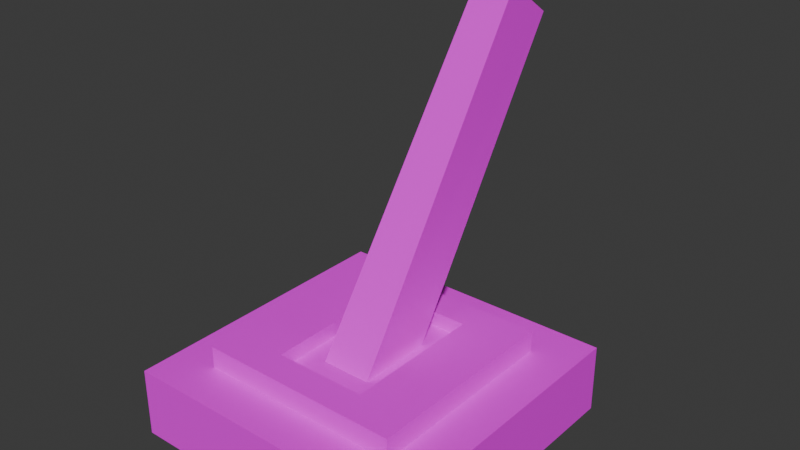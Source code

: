 # Source: lever.blend  (saved by Blender 4.2.66; exported with 4.5.12 LTS)
import bpy
from mathutils import Matrix  # noqa: F401  (used for matrix-valued properties, if any)

bpy.ops.wm.read_factory_settings(use_empty=True)
scene = bpy.context.scene
scene.name = 'Scene'

# ---- collections
col_collection = bpy.data.collections.new('Collection'); scene.collection.children.link(col_collection)

# ---- images (referenced by path relative to the original .blend; pixels are not part of the script)
import os
ASSET_DIR = os.environ.get("B2B_ASSET_DIR", "")  # directory of the original .blend (textures are referenced by path, not embedded)
HERE = os.path.dirname(os.path.abspath(__file__))  # packed textures are extracted next to this script under _unpacked/

def load_image(name, relpath, width, height, colorspace="sRGB"):
    """Load a texture the original file referenced (path relative to the .blend, or extracted next to this script)."""
    p = next((c for c in (os.path.join(HERE, relpath), os.path.join(ASSET_DIR, relpath)) if relpath and os.path.exists(c)), "")
    if p:
        img = bpy.data.images.load(p, check_existing=True)
        img.name = name
    else:  # same state as the original file: an image datablock whose file is absent (Cycles renders it pink)
        img = bpy.data.images.new(name, width, height)
        img.source = "FILE"
        img.filepath = "//" + (relpath or name)
    img.colorspace_settings.name = colorspace
    return img
img_texturemap_png = load_image('texturemap.png', 'texturemap.png', 1024, 1024, 'sRGB')
img_reentry_nodes_ladder_png = load_image('reentry_nodes_ladder.png', 'reentry_nodes_ladder.png', 1024, 1024, 'sRGB')

# ---- materials (node trees are filled in below, after node groups)
mat_frame = bpy.data.materials.new('frame')
mat_frame.alpha_threshold = 0.0
mat_frame.use_transparent_shadow = False
mat_frame.roughness = 0.5
mat_frame.line_color = (0.0, 0.0, 0.0, 1.0)
mat_lever = bpy.data.materials.new('lever')

# ---- material node trees
mat_frame.use_nodes = True; mat_frame.node_tree.nodes.clear()
_N = mat_frame.node_tree.nodes; _L = mat_frame.node_tree.links
n0 = _N.new('ShaderNodeOutputMaterial'); n0.name = 'Material Output'; n0.location = (300, 300)
n1 = _N.new('ShaderNodeBsdfPrincipled'); n1.name = 'Principled BSDF'; n1.location = (10, 300)
n1.inputs[3].default_value = 1.45
n2 = _N.new('ShaderNodeTexImage'); n2.name = 'Image Texture'; n2.location = (-345, 230)
n2.image = img_texturemap_png
n2.interpolation = 'Closest'
_L.new(n1.outputs[0], n0.inputs[0])
_L.new(n2.outputs[0], n1.inputs[0])
n0.is_active_output = True
mat_lever.use_nodes = True; mat_lever.node_tree.nodes.clear()
_N = mat_lever.node_tree.nodes; _L = mat_lever.node_tree.links
n0 = _N.new('ShaderNodeBsdfPrincipled'); n0.name = 'Principled BSDF'; n0.location = (10, 300)
n1 = _N.new('ShaderNodeOutputMaterial'); n1.name = 'Material Output'; n1.location = (300, 300)
n2 = _N.new('ShaderNodeTexImage'); n2.name = 'Image Texture'; n2.location = (-348, 226)
n2.image = img_reentry_nodes_ladder_png
n2.interpolation = 'Closest'
_L.new(n0.outputs[0], n1.inputs[0])
_L.new(n2.outputs[0], n0.inputs[0])
n1.is_active_output = True

# ---- world
world_world = bpy.data.worlds.new('World'); scene.world = world_world
world_world.use_nodes = True; world_world.node_tree.nodes.clear()
_N = world_world.node_tree.nodes; _L = world_world.node_tree.links
n0 = _N.new('ShaderNodeOutputWorld'); n0.name = 'World Output'; n0.location = (300, 300)
n1 = _N.new('ShaderNodeBackground'); n1.name = 'Background'; n1.location = (10, 300)
n1.inputs[0].default_value = (0.05088, 0.05088, 0.05088, 1.0)
_L.new(n1.outputs[0], n0.inputs[0])
n0.is_active_output = True
world_world.color = (0.05088, 0.05088, 0.05088)
world_world.sun_shadow_jitter_overblur = 0.0

# ---- meshes
me_cube = bpy.data.meshes.new('Cube')
me_cube.from_pydata([(-0.8125, 1.0, 1.0), (-0.8125, 1.0, -1.0), (-0.8125, -1.0, 1.0), (-0.8125, -1.0, -1.0), (-1.0, 1.0, 1.0), (-1.0, 1.0, -1.0), (-1.0, -1.0, 1.0), (-1.0, -1.0, -1.0), (-0.8125, 0.7, 0.7), (-0.8125, 0.7, -0.7), (-0.8125, -0.7, 0.7), (-0.8125, -0.7, -0.7), (-0.7529, 0.7, 0.7), (-0.7529, 0.7, -0.7), (-0.7529, -0.7, 0.7), (-0.7529, -0.7, -0.7), (-0.7529, 0.3189, 0.49), (-0.7529, 0.3189, -0.49), (-0.7529, -0.3189, 0.49), (-0.7529, -0.3189, -0.49), (-0.7952, 0.3189, 0.49), (-0.7952, 0.3189, -0.49), (-0.7952, -0.3189, 0.49), (-0.7952, -0.3189, -0.49), (-0.7952, 0.1708, 0.2625), (-0.7952, 0.1708, -0.2625), (-0.7952, -0.1708, 0.2625), (-0.7952, -0.1708, -0.2625), (-0.04818, 0.1366, 1.504), (0.04818, 0.1366, 1.16), (-0.04818, -0.1366, 1.504), (0.04818, -0.1366, 1.16)], [], [(0, 4, 6, 2), (3, 2, 6, 7), (7, 6, 4, 5), (5, 1, 3, 7), (2, 3, 11, 10), (5, 4, 0, 1), (11, 9, 13, 15), (1, 0, 8, 9), (3, 1, 9, 11), (0, 2, 10, 8), (14, 15, 19, 18), (10, 11, 15, 14), (8, 10, 14, 12), (9, 8, 12, 13), (16, 18, 22, 20), (12, 14, 18, 16), (13, 12, 16, 17), (15, 13, 17, 19), (23, 21, 25, 27), (17, 16, 20, 21), (19, 17, 21, 23), (18, 19, 23, 22), (24, 26, 30, 28), (22, 23, 27, 26), (20, 22, 26, 24), (21, 20, 24, 25), (29, 28, 30, 31), (25, 24, 28, 29), (27, 25, 29, 31), (26, 27, 31, 30)])
me_cube.polygons.foreach_set('material_index', [0, 0, 0, 0, 0, 0, 0, 0, 0, 0, 0, 0, 0, 0, 0, 0, 0, 0, 0, 0, 0, 0, 1, 0, 0, 0, 1, 1, 1, 1])
_uv = me_cube.uv_layers.new(name='UVMap')
_uv.uv.foreach_set('vector', [0.8673, 0.9435, 0.8231, 0.9435, 0.8231, 0.4717, 0.8673, 0.4717, 0.9116, 0.9435, 0.9116, 0.4717, 0.9558, 0.4717, 0.9558, 0.9435, 0.9259, 0.4717, 0.4714, 0.4717, 0.4714, -2.065e-08, 0.9259, 1.367e-08, 0.9116, 0.9435, 0.8673, 0.9435, 0.8673, 0.4717, 0.9116, 0.4717, 2.812e-08, 2.123e-15, 0.4714, 3.559e-08, 0.4007, 0.07076, 0.07071, 0.07076, 0.9558, 0.9435, 0.9558, 0.4717, 1.0, 0.4717, 1.0, 0.9435, 0.94, 0.0, 0.94, 0.3302, 0.9259, 0.3302, 0.9259, 0.0, 0.4714, 0.4717, -7.498e-09, 0.4717, 0.07071, 0.401, 0.4007, 0.401, 0.4714, 3.559e-08, 0.4714, 0.4717, 0.4007, 0.401, 0.4007, 0.07076, -7.498e-09, 0.4717, 2.812e-08, 2.123e-15, 0.07071, 0.07076, 0.07071, 0.401, 2.062e-08, 0.4717, 0.33, 0.4717, 0.2805, 0.5616, 0.04949, 0.5616, 0.9681, 0.0, 0.9681, 0.3302, 0.954, 0.3302, 0.954, 1.265e-07, 0.94, 0.3302, 0.94, 0.0, 0.954, 0.0, 0.954, 0.3302, 0.9681, 0.3302, 0.9681, 0.0, 0.9822, 1.265e-07, 0.9822, 0.3302, 0.7425, 0.9514, 0.7425, 0.801, 0.7525, 0.801, 0.7525, 0.9514, -4.31e-09, 0.802, 2.062e-08, 0.4717, 0.04949, 0.5616, 0.04949, 0.7121, 0.33, 0.802, -4.31e-09, 0.802, 0.04949, 0.7121, 0.2805, 0.7121, 0.33, 0.4717, 0.33, 0.802, 0.2805, 0.7121, 0.2805, 0.5616, 0.6794, 0.9487, 0.5289, 0.9487, 0.5639, 0.895, 0.6444, 0.895, 0.9822, 0.2312, 0.9822, 8.435e-08, 0.9921, -7.03e-09, 0.9921, 0.2312, 0.7625, 0.801, 0.7625, 0.9514, 0.7525, 0.9514, 0.7525, 0.801, 0.9921, 0.2312, 0.9921, 0.4623, 0.9822, 0.4623, 0.9822, 0.2312, 0.8231, 0.801, 0.7425, 0.801, 0.7506, 0.4717, 0.815, 0.4717, 0.6794, 0.7177, 0.6794, 0.9487, 0.6444, 0.895, 0.6444, 0.7713, 0.5289, 0.7177, 0.6794, 0.7177, 0.6444, 0.7713, 0.5639, 0.7713, 0.5289, 0.9487, 0.5289, 0.7177, 0.5639, 0.7713, 0.5639, 0.895, 0.5719, 0.5519, 0.5719, 0.4717, 0.6364, 0.4717, 0.6364, 0.5519, 0.33, 0.8884, 0.33, 0.7646, 0.5062, 0.4717, 0.5289, 0.5529, 0.6444, 0.895, 0.5639, 0.895, 0.5719, 0.5519, 0.6364, 0.5519, 0.7425, 0.8135, 0.6794, 0.92, 0.6794, 0.5299, 0.7403, 0.4717])
me_cube.materials.append(mat_frame)
me_cube.materials.append(mat_lever)
me_cube.use_mirror_vertex_groups = False
me_cube.update()

# ---- objects
ob_cube = bpy.data.objects.new('Cube', me_cube)

# ---- transforms, parenting, visibility, modifiers, constraints
ob_cube.location = (0.0, 0.0, 0.0)
ob_cube.rotation_euler = (-7.854, -1.571, 0.0)
ob_cube.scale = (0.5, 0.2, 0.2)
ob_cube.lock_rotations_4d = False
ob_cube.empty_display_type = 'ARROWS'
ob_cube.lineart.crease_threshold = 0.0

# ---- collection membership
col_collection.objects.link(ob_cube)

# ---- scene / render settings (as saved in the file)
scene.frame_start = 1; scene.frame_end = 250; scene.frame_set(1)
scene.render.engine = 'BLENDER_EEVEE_NEXT'
bpy.context.view_layer.update()

# ---- added for rendering (the .blend has no active camera and no usable light): camera, sun
cam_auto = bpy.data.cameras.new('AutoCamera')
cam_auto.lens = 50.0
cam_auto.sensor_width = 36.0
cam_auto.clip_end = 1000.0
ob_auto_camera = bpy.data.objects.new('AutoCamera', cam_auto)
scene.collection.objects.link(ob_auto_camera)
ob_auto_camera.location = (0.766013, -0.868824, 0.374855)
ob_auto_camera.rotation_euler = (1.09748, -7.21219e-08, 0.694738)
scene.camera = ob_auto_camera
light_auto_sun = bpy.data.lights.new('AutoSun', 'SUN')
light_auto_sun.energy = 3.0
light_auto_sun.angle = 0.0523599
ob_auto_sun = bpy.data.objects.new('AutoSun', light_auto_sun)
scene.collection.objects.link(ob_auto_sun)
ob_auto_sun.rotation_euler = (0.872665, 0.174533, 0.523599)
bpy.context.view_layer.update()
